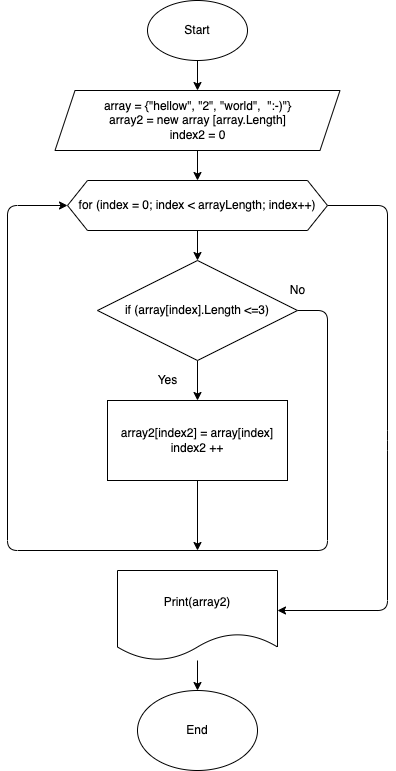

The diagram above was exported from draw.io. Its source (the exported page's mxGraphModel, read from the mxfile embedded in the PNG):
<mxGraphModel dx="728" dy="465" grid="1" gridSize="10" guides="1" tooltips="1" connect="1" arrows="1" fold="1" page="1" pageScale="1" pageWidth="827" pageHeight="1169" math="0" shadow="0">
  <root>
    <mxCell id="0" />
    <mxCell id="1" parent="0" />
    <mxCell id="4" value="" style="edgeStyle=none;html=1;" edge="1" parent="1" source="2" target="3">
      <mxGeometry relative="1" as="geometry" />
    </mxCell>
    <mxCell id="2" value="Start" style="ellipse;whiteSpace=wrap;html=1;" vertex="1" parent="1">
      <mxGeometry x="360" y="110" width="100" height="60" as="geometry" />
    </mxCell>
    <mxCell id="16" style="edgeStyle=none;html=1;entryX=0.5;entryY=0;entryDx=0;entryDy=0;" edge="1" parent="1" source="3" target="6">
      <mxGeometry relative="1" as="geometry" />
    </mxCell>
    <mxCell id="3" value="array = {&quot;hellow&quot;, &quot;2&quot;, &quot;world&quot;,&amp;nbsp; &quot;:-)&quot;}&lt;br&gt;array2 = new array [array.Length]&lt;br&gt;index2 = 0" style="shape=parallelogram;perimeter=parallelogramPerimeter;whiteSpace=wrap;html=1;fixedSize=1;" vertex="1" parent="1">
      <mxGeometry x="267.5" y="200" width="285" height="60" as="geometry" />
    </mxCell>
    <mxCell id="10" value="" style="edgeStyle=none;html=1;" edge="1" parent="1" source="6" target="7">
      <mxGeometry relative="1" as="geometry" />
    </mxCell>
    <mxCell id="12" style="edgeStyle=none;html=1;exitX=1;exitY=0.5;exitDx=0;exitDy=0;" edge="1" parent="1" source="6">
      <mxGeometry relative="1" as="geometry">
        <mxPoint x="490" y="720" as="targetPoint" />
        <mxPoint x="600" y="560" as="sourcePoint" />
        <Array as="points">
          <mxPoint x="600" y="315" />
          <mxPoint x="600" y="550" />
          <mxPoint x="600" y="720" />
        </Array>
      </mxGeometry>
    </mxCell>
    <mxCell id="6" value="for (index = 0; index &amp;lt; arrayLength; index++)" style="shape=hexagon;perimeter=hexagonPerimeter2;whiteSpace=wrap;html=1;fixedSize=1;" vertex="1" parent="1">
      <mxGeometry x="280" y="290" width="260" height="50" as="geometry" />
    </mxCell>
    <mxCell id="9" style="edgeStyle=none;html=1;entryX=0.5;entryY=0;entryDx=0;entryDy=0;" edge="1" parent="1" source="7" target="8">
      <mxGeometry relative="1" as="geometry" />
    </mxCell>
    <mxCell id="13" style="edgeStyle=none;html=1;exitX=1;exitY=0.5;exitDx=0;exitDy=0;entryX=0;entryY=0.5;entryDx=0;entryDy=0;" edge="1" parent="1" source="7" target="6">
      <mxGeometry relative="1" as="geometry">
        <mxPoint x="230" y="660" as="targetPoint" />
        <Array as="points">
          <mxPoint x="540" y="420" />
          <mxPoint x="540" y="660" />
          <mxPoint x="220" y="660" />
          <mxPoint x="220" y="315" />
        </Array>
      </mxGeometry>
    </mxCell>
    <mxCell id="7" value="if (array[index].Length &amp;lt;=3)" style="rhombus;whiteSpace=wrap;html=1;" vertex="1" parent="1">
      <mxGeometry x="310" y="370" width="200" height="100" as="geometry" />
    </mxCell>
    <mxCell id="22" style="edgeStyle=none;html=1;" edge="1" parent="1" source="8">
      <mxGeometry relative="1" as="geometry">
        <mxPoint x="410" y="660" as="targetPoint" />
      </mxGeometry>
    </mxCell>
    <mxCell id="8" value="array2[index2] = array[index]&lt;br&gt;index2 ++" style="rounded=0;whiteSpace=wrap;html=1;" vertex="1" parent="1">
      <mxGeometry x="320" y="510" width="180" height="80" as="geometry" />
    </mxCell>
    <mxCell id="21" style="edgeStyle=none;html=1;entryX=0.5;entryY=0;entryDx=0;entryDy=0;" edge="1" parent="1" source="15" target="19">
      <mxGeometry relative="1" as="geometry" />
    </mxCell>
    <mxCell id="15" value="Print(array2)" style="shape=document;whiteSpace=wrap;html=1;boundedLbl=1;" vertex="1" parent="1">
      <mxGeometry x="330" y="680" width="160" height="90" as="geometry" />
    </mxCell>
    <mxCell id="17" value="Yes" style="text;html=1;align=center;verticalAlign=middle;resizable=0;points=[];autosize=1;strokeColor=none;fillColor=none;" vertex="1" parent="1">
      <mxGeometry x="360" y="480" width="40" height="20" as="geometry" />
    </mxCell>
    <mxCell id="18" value="No" style="text;html=1;align=center;verticalAlign=middle;resizable=0;points=[];autosize=1;strokeColor=none;fillColor=none;" vertex="1" parent="1">
      <mxGeometry x="495" y="390" width="30" height="20" as="geometry" />
    </mxCell>
    <mxCell id="19" value="End" style="ellipse;whiteSpace=wrap;html=1;" vertex="1" parent="1">
      <mxGeometry x="350" y="800" width="120" height="80" as="geometry" />
    </mxCell>
  </root>
</mxGraphModel>